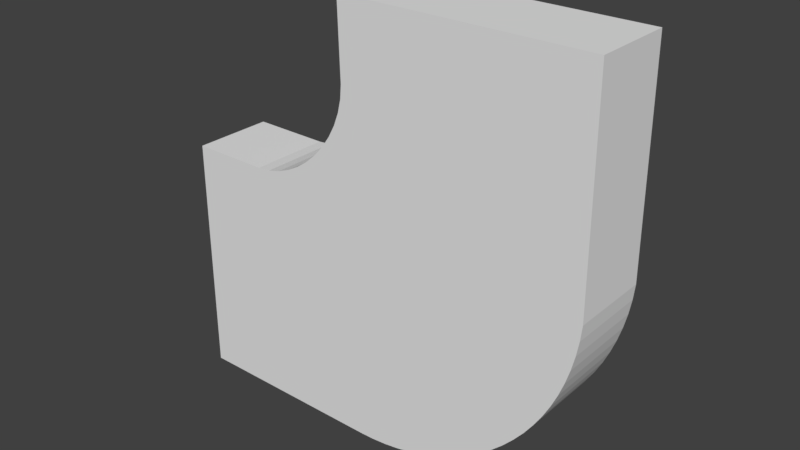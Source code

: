 # Source: PathCorner.blend  (saved by Blender 2.78.0; exported with 4.5.12 LTS)
import bpy
from mathutils import Matrix  # noqa: F401  (used for matrix-valued properties, if any)

bpy.ops.wm.read_factory_settings(use_empty=True)
scene = bpy.context.scene
scene.name = 'Scene'

# ---- collections
col_collection_1 = bpy.data.collections.new('Collection 1'); scene.collection.children.link(col_collection_1)

# ---- world
world_world = bpy.data.worlds.new('World'); scene.world = world_world
world_world.color = (0.05088, 0.05088, 0.05088)
world_world.use_sun_shadow = False
world_world.sun_shadow_jitter_overblur = 0.0
world_world.cycles.sampling_method = 'MANUAL'

# ---- meshes
me_path_corner = bpy.data.meshes.new('Path Corner')
me_path_corner.from_pydata([(0.1407, 0.1, -0.1367), (0.1134, 0.1, -0.1622), (-0.3018, 0.1, 0.75), (-0.2962, 0.1, 0.5605), (0.08475, 0.1, -0.1857), (0.05471, 0.1, -0.2072), (-0.75, 0.1, -0.3), (-0.75, 0.1, 0.3018), (-0.3065, 0.1, 0.496), (-0.2989, 0.1, 0.528), (-0.1119, 0.1, -0.2827), (-0.1478, 0.1, -0.2911), (-0.4313, 0.1, 0.3386), (-0.4033, 0.1, 0.3584), (-0.1842, 0.1, -0.2971), (-0.2211, 0.1, -0.3008), (0.2866, 0.1, 0.116), (0.2759, 0.1, 0.08081), (-0.4922, 0.1, 0.3103), (-0.4611, 0.1, 0.3224), (0.263, 0.1, 0.04646), (0.2479, 0.1, 0.01301), (-0.04242, 0.1, -0.259), (-0.07678, 0.1, -0.272), (-0.3776, 0.1, 0.3814), (-0.3546, 0.1, 0.4071), (0.1661, 0.1, -0.1094), (0.3011, 0.1, 0.1883), (0.295, 0.1, 0.1518), (0.2111, 0.1, -0.0507), (0.1897, 0.1, -0.08074), (0.02343, 0.1, -0.2266), (-0.008987, 0.1, -0.2439), (-0.3348, 0.1, 0.4351), (-0.3186, 0.1, 0.4648), (0.2999, 0.1, 0.75), (-0.2584, 0.1, -0.302), (-0.5567, 0.1, 0.3), (-0.5242, 0.1, 0.3026), (0.3047, 0.1, 0.2252), (0.2306, 0.1, -0.01941), (0.1407, -0.1, -0.1367), (0.1134, -0.1, -0.1622), (-0.3018, -0.1, 0.75), (-0.2962, -0.1, 0.5605), (0.08475, -0.1, -0.1857), (0.05471, -0.1, -0.2072), (-0.75, -0.1, -0.3), (-0.75, -0.1, 0.3018), (-0.3065, -0.1, 0.496), (-0.2989, -0.1, 0.528), (-0.1119, -0.1, -0.2827), (-0.1478, -0.1, -0.2911), (-0.4313, -0.1, 0.3386), (-0.4033, -0.1, 0.3584), (-0.1842, -0.1, -0.2971), (-0.2211, -0.1, -0.3008), (0.2866, -0.1, 0.116), (0.2759, -0.1, 0.08081), (-0.4922, -0.1, 0.3103), (-0.4611, -0.1, 0.3224), (0.263, -0.1, 0.04646), (0.2479, -0.1, 0.01301), (-0.04242, -0.1, -0.259), (-0.07678, -0.1, -0.272), (-0.3776, -0.1, 0.3814), (-0.3546, -0.1, 0.4071), (0.1661, -0.1, -0.1094), (0.3011, -0.1, 0.1883), (0.295, -0.1, 0.1518), (0.2111, -0.1, -0.0507), (0.1897, -0.1, -0.08074), (0.02343, -0.1, -0.2266), (-0.008987, -0.1, -0.2439), (-0.3348, -0.1, 0.4351), (-0.3186, -0.1, 0.4648), (0.2999, -0.1, 0.75), (-0.2584, -0.1, -0.302), (-0.5567, -0.1, 0.3), (-0.5242, -0.1, 0.3026), (0.3047, -0.1, 0.2252), (0.2306, -0.1, -0.01941)], [], [(39, 3, 35), (2, 35, 3), (27, 3, 39), (3, 27, 9), (27, 28, 9), (16, 9, 28), (9, 16, 8), (16, 17, 8), (17, 20, 8), (34, 8, 20), (21, 34, 20), (34, 21, 40), (34, 40, 33), (40, 29, 33), (30, 33, 29), (30, 25, 33), (30, 26, 25), (25, 26, 24), (26, 0, 24), (1, 24, 0), (13, 24, 1), (4, 13, 1), (13, 4, 5), (12, 13, 5), (12, 5, 31), (31, 32, 12), (12, 32, 19), (32, 22, 19), (22, 23, 19), (19, 23, 18), (10, 18, 23), (11, 18, 10), (38, 18, 11), (38, 11, 14), (15, 38, 14), (37, 38, 15), (36, 37, 15), (36, 6, 37), (7, 37, 6), (80, 76, 44), (43, 44, 76), (68, 80, 44), (44, 50, 68), (68, 50, 69), (57, 69, 50), (50, 49, 57), (57, 49, 58), (58, 49, 61), (75, 61, 49), (62, 61, 75), (75, 81, 62), (75, 74, 81), (81, 74, 70), (71, 70, 74), (71, 74, 66), (71, 66, 67), (66, 65, 67), (67, 65, 41), (42, 41, 65), (54, 42, 65), (45, 42, 54), (54, 46, 45), (53, 46, 54), (53, 72, 46), (72, 53, 73), (53, 60, 73), (73, 60, 63), (63, 60, 64), (60, 59, 64), (51, 64, 59), (52, 51, 59), (79, 52, 59), (79, 55, 52), (56, 55, 79), (78, 56, 79), (77, 56, 78), (77, 78, 47), (48, 47, 78), (18, 38, 79, 59), (13, 12, 53, 54), (6, 36, 77, 47), (22, 32, 73, 63), (15, 14, 55, 56), (20, 17, 58, 61), (32, 31, 72, 73), (17, 16, 57, 58), (34, 33, 74, 75), (19, 18, 59, 60), (39, 35, 76, 80), (16, 28, 69, 57), (12, 19, 60, 53), (4, 1, 42, 45), (21, 20, 61, 62), (36, 15, 56, 77), (27, 39, 80, 68), (2, 3, 44, 43), (8, 34, 75, 49), (24, 13, 54, 65), (23, 22, 63, 64), (1, 0, 41, 42), (35, 2, 43, 76), (29, 40, 81, 70), (25, 24, 65, 66), (40, 21, 62, 81), (5, 4, 45, 46), (14, 11, 52, 55), (37, 7, 48, 78), (0, 26, 67, 41), (10, 23, 64, 51), (7, 6, 47, 48), (3, 9, 50, 44), (33, 25, 66, 74), (28, 27, 68, 69), (9, 8, 49, 50), (31, 5, 46, 72), (30, 29, 70, 71), (26, 30, 71, 67), (11, 10, 51, 52), (38, 37, 78, 79)])
me_path_corner.materials.append(None)
me_path_corner.use_remesh_preserve_volume = False
me_path_corner.use_remesh_preserve_attributes = False
me_path_corner.use_mirror_vertex_groups = False
me_path_corner.update()

# ---- objects
ob_path_corner = bpy.data.objects.new('Path Corner', me_path_corner)

# ---- transforms, parenting, visibility, modifiers, constraints
ob_path_corner.location = (0.0, 0.0, 0.0)
ob_path_corner.lineart.crease_threshold = 0.0

# ---- collection membership
col_collection_1.objects.link(ob_path_corner)

# ---- scene / render settings (as saved in the file)
scene.frame_start = 1; scene.frame_end = 250; scene.frame_set(0)
scene.render.engine = 'BLENDER_EEVEE_NEXT'
scene.render.resolution_percentage = 50
scene.render.dither_intensity = 0.0
scene.cycles.use_denoising = False
scene.cycles.samples = 128
scene.cycles.sampling_pattern = 'TABULATED_SOBOL'
scene.cycles.light_sampling_threshold = 0.0
scene.cycles.use_adaptive_sampling = False
scene.cycles.use_light_tree = False
scene.cycles.blur_glossy = 0.0
scene.cycles.sample_clamp_indirect = 0.0
scene.view_settings.view_transform = 'Standard'
bpy.context.view_layer.update()

# ---- added for rendering (the .blend has no active camera and no usable light): camera, sun
cam_auto = bpy.data.cameras.new('AutoCamera')
cam_auto.lens = 50.0
cam_auto.sensor_width = 36.0
cam_auto.clip_end = 1000.0
ob_auto_camera = bpy.data.objects.new('AutoCamera', cam_auto)
scene.collection.objects.link(ob_auto_camera)
ob_auto_camera.location = (1.16801, -1.66878, 1.33652)
ob_auto_camera.rotation_euler = (1.09748, -7.21219e-08, 0.694738)
scene.camera = ob_auto_camera
light_auto_sun = bpy.data.lights.new('AutoSun', 'SUN')
light_auto_sun.energy = 3.0
light_auto_sun.angle = 0.0523599
ob_auto_sun = bpy.data.objects.new('AutoSun', light_auto_sun)
scene.collection.objects.link(ob_auto_sun)
ob_auto_sun.rotation_euler = (0.872665, 0.174533, 0.523599)
bpy.context.view_layer.update()
